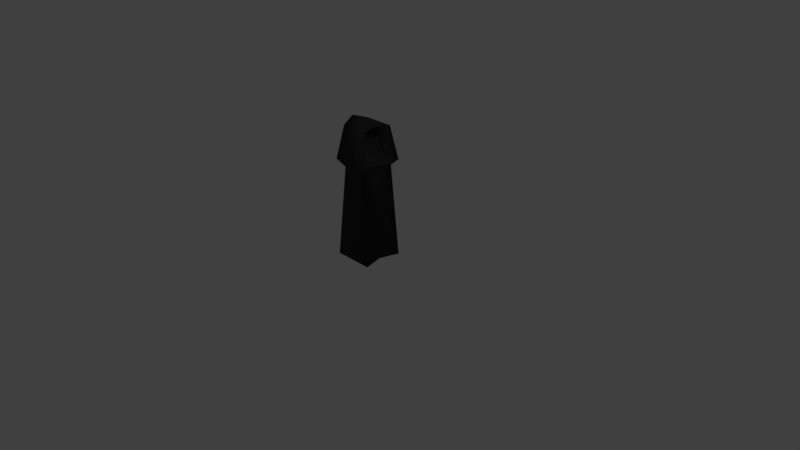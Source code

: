 # Source: untitled.blend  (saved by Blender 2.79.0; exported with 4.5.12 LTS)
import bpy
from mathutils import Matrix  # noqa: F401  (used for matrix-valued properties, if any)

bpy.ops.wm.read_factory_settings(use_empty=True)
scene = bpy.context.scene
scene.name = 'Scene'

# ---- collections
col_collection_1 = bpy.data.collections.new('Collection 1'); scene.collection.children.link(col_collection_1)

# ---- materials (node trees are filled in below, after node groups)
mat_material = bpy.data.materials.new('Material')
mat_material.alpha_threshold = 0.0
mat_material.use_transparent_shadow = False
mat_material.diffuse_color = (0.03942, 0.03815, 0.03854, 1.0)
mat_material.roughness = 0.5
mat_material.line_color = (0.0, 0.0, 0.0, 1.0)

# ---- material node trees

# ---- world
world_world = bpy.data.worlds.new('World'); scene.world = world_world
world_world.color = (0.05088, 0.05088, 0.05088)
world_world.use_sun_shadow = False
world_world.sun_shadow_jitter_overblur = 0.0
world_world.cycles.sampling_method = 'MANUAL'

# ---- cameras
cam_camera = bpy.data.cameras.new('Camera')
cam_camera.clip_end = 100.0
cam_camera.lens = 35.0
cam_camera.sensor_width = 32.0
cam_camera.sensor_height = 18.0
cam_camera.ortho_scale = 7.314
cam_camera.dof.focus_distance = 0.0
cam_camera.dof.aperture_fstop = 128.0

# ---- lights
light_lamp = bpy.data.lights.new('Lamp', 'POINT')
light_lamp.transmission_factor = 0.0
light_lamp.cutoff_distance = 30.0
light_lamp.energy = 100.0
light_lamp.shadow_buffer_clip_start = 1.001
light_lamp.shadow_soft_size = 0.1
light_lamp.shadow_maximum_resolution = 0.006
light_lamp.use_absolute_resolution = True

# ---- meshes
me_cube = bpy.data.meshes.new('Cube')
me_cube.from_pydata([(1.0, 1.0, -1.0), (1.0, -1.0, -1.0), (-1.0, -1.0, -1.0), (-1.0, 1.0, -1.0), (0.08584, 0.5752, 5.306), (0.08798, -0.5746, 5.306), (-0.7249, -0.7249, 5.488), (-0.7249, 0.7249, 5.488), (0.7158, 0.788, 3.556), (0.5365, -0.8682, 3.556), (-0.5365, -0.8682, 3.556), (-0.7158, 0.788, 3.556), (0.2908, 0.7917, 4.039), (0.2929, -0.791, 4.039), (-1.0, -1.0, 3.858), (-1.0, 1.0, 3.858), (0.724, 0.02011, -1.0), (-1.276, 0.02011, -1.0), (-0.1437, 0.0145, 5.305), (-1.001, 0.01457, 5.715), (-0.9039, -0.02345, 3.556), (0.352, -0.02346, 3.556), (-1.276, 0.02011, 3.858), (0.08455, 0.02017, 4.04), (1.0, 1.0, 3.858), (0.7249, 0.7249, 5.488), (1.0, -1.0, 3.858), (0.7249, -0.7249, 5.488), (0.7106, 0.01457, 5.715), (0.724, 0.02011, 3.858)], [], [(16, 1, 2, 17), (28, 19, 6, 27), (23, 18, 5, 13), (26, 27, 6, 14), (22, 19, 7, 15), (8, 0, 3, 11), (24, 8, 11, 15), (17, 20, 11, 3), (1, 9, 10, 2), (16, 21, 9, 1), (25, 24, 15, 7), (20, 22, 15, 11), (9, 26, 14, 10), (21, 29, 26, 9), (8, 24, 29, 21), (10, 14, 22, 20), (0, 8, 21, 16), (2, 10, 20, 17), (14, 6, 19, 22), (12, 4, 18, 23), (25, 7, 19, 28), (0, 16, 17, 3), (4, 12, 24, 25), (13, 5, 27, 26), (5, 18, 28, 27), (23, 13, 26, 29), (18, 4, 25, 28), (12, 23, 29, 24)])
me_cube.polygons.foreach_set('use_smooth', [True] * 28)
me_cube.materials.append(mat_material)
me_cube.use_remesh_preserve_volume = False
me_cube.use_remesh_preserve_attributes = False
me_cube.use_mirror_vertex_groups = False
me_cube.update()

# ---- objects
ob_cube = bpy.data.objects.new('Cube', me_cube)
ob_lamp = bpy.data.objects.new('Lamp', light_lamp)
ob_camera = bpy.data.objects.new('Camera', cam_camera)

# ---- transforms, parenting, visibility, modifiers, constraints
ob_cube.location = (0.0, 0.0, 0.2778)
ob_cube.scale = (0.2684, 0.2684, 0.2684)
ob_cube.lock_rotations_4d = False
ob_cube.empty_display_type = 'ARROWS'
ob_cube.lineart.crease_threshold = 0.0
ob_lamp.location = (4.076, 1.005, 5.904)
ob_lamp.rotation_euler = (0.6503, 0.05522, 1.866)
ob_lamp.lock_rotations_4d = False
ob_lamp.empty_display_type = 'ARROWS'
ob_lamp.color = (0.0, 0.0, 0.0, 0.0)
ob_lamp.lineart.crease_threshold = 0.0
ob_camera.location = (7.481, -6.508, 5.344)
ob_camera.rotation_euler = (1.109, 0.0, 0.8149)
ob_camera.lock_rotations_4d = False
ob_camera.empty_display_type = 'ARROWS'
ob_camera.color = (0.0, 0.0, 0.0, 0.0)
ob_camera.display_type = 'WIRE'
ob_camera.lineart.crease_threshold = 0.0

# ---- collection membership
col_collection_1.objects.link(ob_cube)
col_collection_1.objects.link(ob_lamp)
col_collection_1.objects.link(ob_camera)

# ---- scene / render settings (as saved in the file)
scene.camera = ob_camera
scene.frame_start = 1; scene.frame_end = 250; scene.frame_set(1)
scene.render.engine = 'BLENDER_EEVEE_NEXT'
scene.render.resolution_percentage = 50
scene.render.dither_intensity = 0.0
scene.cycles.use_denoising = False
scene.cycles.samples = 128
scene.cycles.sampling_pattern = 'TABULATED_SOBOL'
scene.cycles.use_adaptive_sampling = False
scene.cycles.use_light_tree = False
scene.cycles.blur_glossy = 0.0
scene.cycles.sample_clamp_indirect = 0.0
scene.view_settings.view_transform = 'Standard'
bpy.context.view_layer.update()
